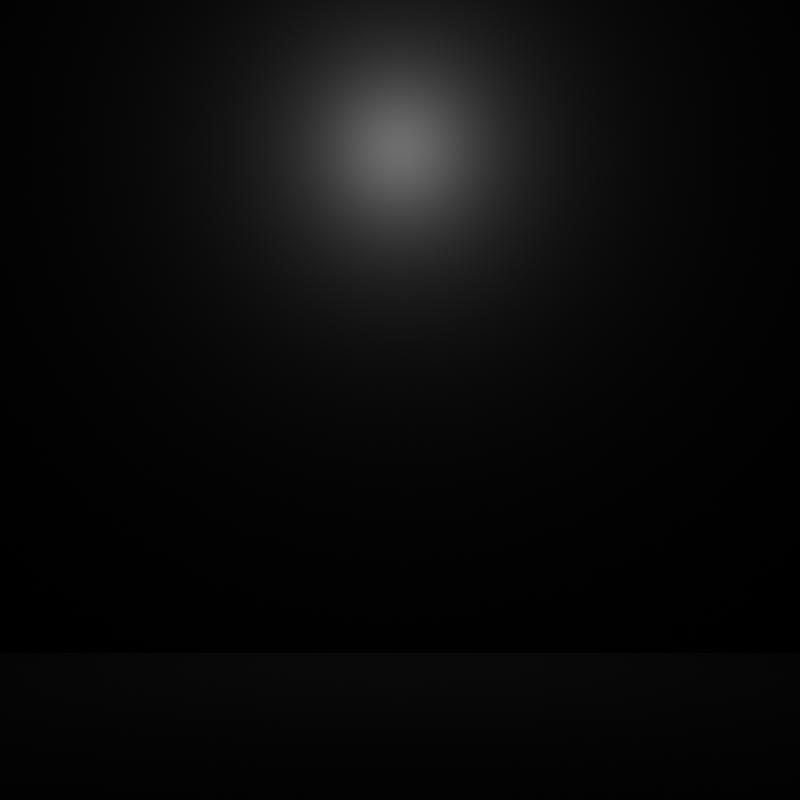 # Source: ies_thumbnail.blend  (saved by Blender 3.5.10; exported with 4.5.12 LTS)
import bpy
from mathutils import Matrix  # noqa: F401  (used for matrix-valued properties, if any)

bpy.ops.wm.read_factory_settings(use_empty=True)
scene = bpy.context.scene
scene.name = 'Scene'

# ---- collections
col_collection = bpy.data.collections.new('Collection'); scene.collection.children.link(col_collection)

# ---- node groups
ng_light_textures_controls = bpy.data.node_groups.new('Light Textures Controls', 'ShaderNodeTree')
_s = ng_light_textures_controls.interface.new_socket(name='Result', in_out='OUTPUT', socket_type='NodeSocketColor')
_s.default_value = (0.0, 0.0, 0.0, 0.0)
_s = ng_light_textures_controls.interface.new_socket(name='Gobo Enable', in_out='INPUT', socket_type='NodeSocketFloat')
_s.subtype = 'FACTOR'
_s.min_value = 0.0
_s.max_value = 1.0
_s = ng_light_textures_controls.interface.new_socket(name='Gobo Texture', in_out='INPUT', socket_type='NodeSocketColor')
_s.default_value = (1.0, 1.0, 1.0, 1.0)
_s = ng_light_textures_controls.interface.new_socket(name='Gobo Opacity', in_out='INPUT', socket_type='NodeSocketFloat')
_s.subtype = 'FACTOR'
_s.default_value = 1.0
_s.min_value = 0.0
_s.max_value = 1.0
_s = ng_light_textures_controls.interface.new_socket(name='IES Enable', in_out='INPUT', socket_type='NodeSocketFloat')
_s.subtype = 'FACTOR'
_s.min_value = 0.0
_s.max_value = 1.0
_s = ng_light_textures_controls.interface.new_socket(name='IES Texture', in_out='INPUT', socket_type='NodeSocketFloat')
_s.default_value = 1.0
_s = ng_light_textures_controls.interface.new_socket(name='IES Opacity', in_out='INPUT', socket_type='NodeSocketFloat')
_s.subtype = 'FACTOR'
_s.default_value = 1.0
_s.min_value = 0.0
_s.max_value = 1.0
_N = ng_light_textures_controls.nodes; _L = ng_light_textures_controls.links
n0 = _N.new('NodeGroupOutput'); n0.name = 'Group Output'; n0.location = (306, 0)
n1 = _N.new('ShaderNodeMix'); n1.name = 'Mix'; n1.location = (-111, 119)
n1.data_type = 'RGBA'
n1.inputs[6].default_value = (1.0, 1.0, 1.0, 1.0)
n2 = _N.new('ShaderNodeMix'); n2.name = 'Mix.002'; n2.location = (116, 76)
n2.data_type = 'RGBA'
n2.blend_type = 'MULTIPLY'
n2.inputs[0].default_value = 1.0
n3 = _N.new('ShaderNodeMix'); n3.name = 'Mix.001'; n3.location = (-116, -119)
n3.data_type = 'RGBA'
n3.inputs[6].default_value = (1.0, 1.0, 1.0, 1.0)
n4 = _N.new('ShaderNodeMath'); n4.name = 'Math'; n4.location = (-287, -125)
n4.operation = 'MULTIPLY'
n5 = _N.new('ShaderNodeMath'); n5.name = 'Math.001'; n5.location = (-282, 90)
n5.operation = 'MULTIPLY'
n6 = _N.new('NodeGroupInput'); n6.name = 'Group Input'; n6.location = (-903, -9)
_L.new(n1.outputs[2], n2.inputs[6])
_L.new(n3.outputs[2], n2.inputs[7])
_L.new(n6.outputs[1], n1.inputs[7])
_L.new(n2.outputs[2], n0.inputs[0])
_L.new(n5.outputs[0], n1.inputs[0])
_L.new(n6.outputs[4], n3.inputs[7])
_L.new(n6.outputs[3], n4.inputs[0])
_L.new(n6.outputs[5], n4.inputs[1])
_L.new(n4.outputs[0], n3.inputs[0])
_L.new(n6.outputs[2], n5.inputs[0])
_L.new(n6.outputs[0], n5.inputs[1])
n0.is_active_output = True

# ---- world
world_world = bpy.data.worlds.new('World'); scene.world = world_world
world_world.use_nodes = True; world_world.node_tree.nodes.clear()
_N = world_world.node_tree.nodes; _L = world_world.node_tree.links
n0 = _N.new('ShaderNodeOutputWorld'); n0.name = 'World Output'; n0.location = (300, 300)
n1 = _N.new('ShaderNodeBackground'); n1.name = 'Background'; n1.location = (10, 300)
n1.inputs[0].default_value = (0.05088, 0.05088, 0.05088, 1.0)
n1.inputs[1].default_value = 0.0
_L.new(n1.outputs[0], n0.inputs[0])
n0.is_active_output = True
world_world.color = (0.05088, 0.05088, 0.05088)
world_world.use_sun_shadow = False
world_world.sun_shadow_jitter_overblur = 0.0
world_world.light_settings.ao_factor = 0.08
world_world.light_settings.distance = 1.0

# ---- cameras
cam_camera = bpy.data.cameras.new('Camera')
cam_camera.passepartout_alpha = 0.95
cam_camera.lens = 85.0
cam_camera.show_name = True

# ---- lights
light_point = bpy.data.lights.new('Point', 'POINT')
light_point.transmission_factor = 0.0
light_point.energy = 0.1
light_point.shadow_maximum_resolution = 0.006
light_point.use_absolute_resolution = True
light_point.use_nodes = True; light_point.node_tree.nodes.clear()
_N = light_point.node_tree.nodes; _L = light_point.node_tree.links
n0 = _N.new('ShaderNodeEmission'); n0.name = 'Emission'; n0.location = (10, 300)
n1 = _N.new('ShaderNodeOutputLight'); n1.name = 'Light Output'; n1.location = (1200, 0)
n2 = _N.new('ShaderNodeEmission'); n2.name = 'Emission.001'; n2.location = (1000, 0)
n3 = _N.new('ShaderNodeTexImage'); n3.name = 'Gobo Texture'; n3.location = (200, 0)
n3.extension = 'EXTEND'
n4 = _N.new('ShaderNodeMapping'); n4.name = 'Gobo Mapping'; n4.location = (-200, 0)
n4.inputs[1].default_value = (0.5, 0.5, 0.0)
n4.inputs[3].default_value = (0.0, 0.0, 1.0)
n5 = _N.new('ShaderNodeTexCoord'); n5.name = 'Gobo Coordinates'; n5.location = (-400, 0)
n6 = _N.new('ShaderNodeGroup'); n6.name = 'Group'; n6.location = (800, 0)
n6.node_tree = ng_light_textures_controls
n6.inputs[0].default_value = 0.0
n6.inputs[2].default_value = 0.0
n6.inputs[3].default_value = 1.0
n6.inputs[5].default_value = 0.0
n7 = _N.new('ShaderNodeTexIES'); n7.name = 'IES Texture'; n7.location = (200, -200)
_L.new(n2.outputs[0], n1.inputs[0])
_L.new(n5.outputs[1], n4.inputs[0])
_L.new(n4.outputs[0], n3.inputs[0])
_L.new(n3.outputs[0], n6.inputs[1])
_L.new(n7.outputs[0], n6.inputs[4])
_L.new(n6.outputs[0], n2.inputs[0])
n1.is_active_output = True

# ---- meshes
me_cube = bpy.data.meshes.new('Cube')
me_cube.from_pydata([(-1.0, -5.994, -1.0), (-1.0, 1.0, -1.0), (-1.0, 1.0, 3.081), (1.0, -5.994, -1.0), (1.0, 1.0, -1.0), (1.0, 1.0, 3.081)], [], [(1, 4, 5, 2), (1, 0, 3, 4)])
_uv = me_cube.uv_layers.new(name='UVMap')
_uv.uv.foreach_set('vector', [0.375, 0.25, 0.375, 0.5, 0.625, 0.5, 0.625, 0.25, 0.125, 0.5, 0.125, 0.75, 0.375, 0.75, 0.375, 0.5])
me_cube.update()

# ---- objects
ob_cube = bpy.data.objects.new('Cube', me_cube)
ob_point = bpy.data.objects.new('Point', light_point)
ob_camera = bpy.data.objects.new('Camera', cam_camera)

# ---- transforms, parenting, visibility, modifiers, constraints
ob_cube.location = (0.0, 0.0, 1.0)
ob_cube.scale = (3.248, 1.0, 1.0)
ob_point.location = (0.0, 0.5823, 2.933)
ob_camera.location = (0.0, -10.0, 1.47)
ob_camera.rotation_euler = (1.571, 0.0, 0.0)

# ---- collection membership
col_collection.objects.link(ob_cube)
col_collection.objects.link(ob_point)
col_collection.objects.link(ob_camera)

# ---- scene / render settings (as saved in the file)
scene.camera = ob_camera
scene.frame_start = 1; scene.frame_end = 250; scene.frame_set(1)
scene.render.engine = 'CYCLES'
scene.render.resolution_x = 200
scene.render.resolution_y = 200
scene.cycles.use_denoising = False
scene.cycles.samples = 16
scene.cycles.sampling_pattern = 'TABULATED_SOBOL'
scene.cycles.light_sampling_threshold = 0.02
scene.cycles.use_adaptive_sampling = False
scene.cycles.caustics_reflective = False
scene.cycles.caustics_refractive = False
scene.cycles.blur_glossy = 0.0
scene.cycles.max_bounces = 2
scene.cycles.diffuse_bounces = 6
scene.cycles.glossy_bounces = 1
scene.cycles.transmission_bounces = 1
scene.cycles.volume_bounces = 1
scene.cycles.transparent_max_bounces = 1
scene.cycles.pixel_filter_type = 'GAUSSIAN'
scene.cycles.sample_clamp_indirect = 0.0
scene.cycles.use_fast_gi = True
scene.view_settings.view_transform = 'Filmic'
scene.view_settings.exposure = 3.416
bpy.context.view_layer.update()
